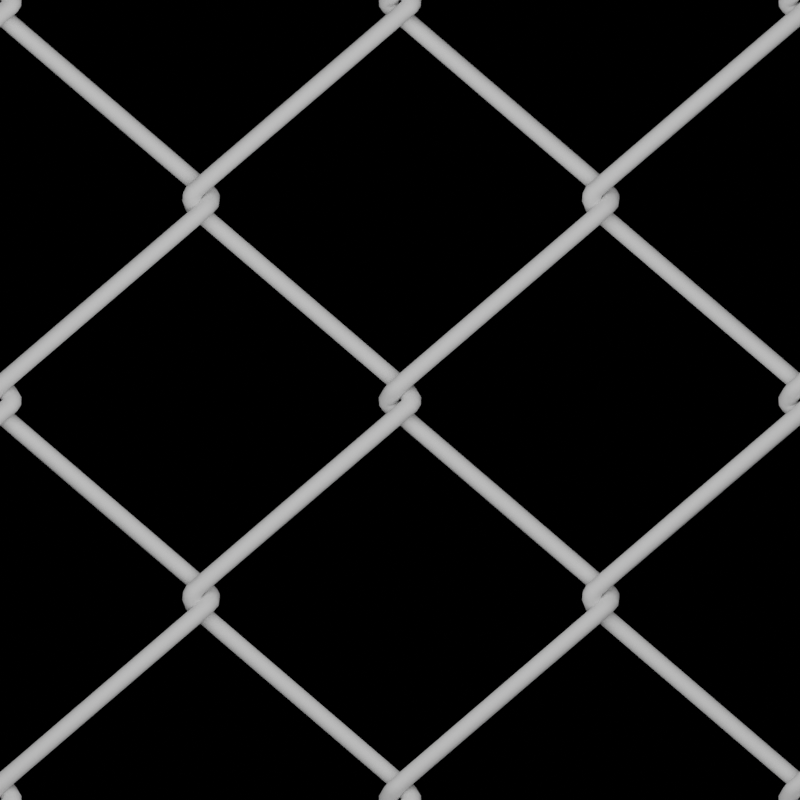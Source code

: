 # Source: ChainLinkFence.blend  (saved by Blender 3.4.6; exported with 4.5.12 LTS)
import bpy
from mathutils import Matrix  # noqa: F401  (used for matrix-valued properties, if any)

bpy.ops.wm.read_factory_settings(use_empty=True)
scene = bpy.context.scene
scene.name = 'Scene'

# ---- collections
col_collection = bpy.data.collections.new('Collection'); scene.collection.children.link(col_collection)

# ---- images (referenced by path relative to the original .blend; pixels are not part of the script)
import os
ASSET_DIR = os.environ.get("B2B_ASSET_DIR", "")  # directory of the original .blend (textures are referenced by path, not embedded)
HERE = os.path.dirname(os.path.abspath(__file__))  # packed textures are extracted next to this script under _unpacked/

def load_image(name, relpath, width, height, colorspace="sRGB"):
    """Load a texture the original file referenced (path relative to the .blend, or extracted next to this script)."""
    p = next((c for c in (os.path.join(HERE, relpath), os.path.join(ASSET_DIR, relpath)) if relpath and os.path.exists(c)), "")
    if p:
        img = bpy.data.images.load(p, check_existing=True)
        img.name = name
    else:  # same state as the original file: an image datablock whose file is absent (Cycles renders it pink)
        img = bpy.data.images.new(name, width, height)
        img.source = "FILE"
        img.filepath = "//" + (relpath or name)
    img.colorspace_settings.name = colorspace
    return img
img_baked = load_image('Baked', 'Normal.png', 1024, 1024, 'sRGB')

# ---- materials (node trees are filled in below, after node groups)
mat_bake = bpy.data.materials.new('Bake')
mat_material = bpy.data.materials.new('Material')

# ---- material node trees
mat_bake.use_nodes = True; mat_bake.node_tree.nodes.clear()
_N = mat_bake.node_tree.nodes; _L = mat_bake.node_tree.links
n0 = _N.new('ShaderNodeBsdfPrincipled'); n0.name = 'Principled BSDF'; n0.location = (10, 300)
n0.distribution = 'GGX'
n0.subsurface_method = 'RANDOM_WALK_SKIN'
n0.inputs[3].default_value = 1.45
n0.inputs[27].default_value = (0.0, 0.0, 0.0, 1.0)
n0.inputs[28].default_value = 1.0
n1 = _N.new('ShaderNodeOutputMaterial'); n1.name = 'Material Output'; n1.location = (300, 300)
n2 = _N.new('ShaderNodeNormalMap'); n2.name = 'Normal Map'; n2.location = (-272, -108)
n3 = _N.new('ShaderNodeTexImage'); n3.name = 'Image Texture'; n3.location = (-727, 52)
n3.image = img_baked
_L.new(n0.outputs[0], n1.inputs[0])
_L.new(n3.outputs[0], n2.inputs[1])
_L.new(n2.outputs[0], n0.inputs[5])
n1.is_active_output = True
mat_material.use_nodes = True; mat_material.node_tree.nodes.clear()
_N = mat_material.node_tree.nodes; _L = mat_material.node_tree.links
n0 = _N.new('ShaderNodeBsdfPrincipled'); n0.name = 'Principled BSDF'; n0.location = (15, 301)
n0.distribution = 'GGX'
n0.subsurface_method = 'RANDOM_WALK_SKIN'
n0.inputs[2].default_value = 0.5955
n0.inputs[3].default_value = 1.45
n0.inputs[27].default_value = (0.0, 0.0, 0.0, 1.0)
n0.inputs[28].default_value = 1.0
n1 = _N.new('ShaderNodeOutputMaterial'); n1.name = 'Material Output'; n1.location = (305, 301)
_L.new(n0.outputs[0], n1.inputs[0])
n1.is_active_output = True

# ---- world
world_world = bpy.data.worlds.new('World'); scene.world = world_world
world_world.use_nodes = True; world_world.node_tree.nodes.clear()
_N = world_world.node_tree.nodes; _L = world_world.node_tree.links
n0 = _N.new('ShaderNodeOutputWorld'); n0.name = 'World Output'; n0.location = (300, 300)
n1 = _N.new('ShaderNodeBackground'); n1.name = 'Background'; n1.location = (10, 300)
n1.inputs[0].default_value = (0.281, 0.281, 0.281, 1.0)
n1.inputs[1].default_value = 0.0
_L.new(n1.outputs[0], n0.inputs[0])
n0.is_active_output = True
world_world.color = (0.05088, 0.05088, 0.05088)
world_world.use_sun_shadow = False
world_world.sun_shadow_jitter_overblur = 0.0

# ---- cameras
cam_camera = bpy.data.cameras.new('Camera')
cam_camera.type = 'ORTHO'
cam_camera.clip_end = 100.0
cam_camera.ortho_scale = 4.864
cam_camera.shift_x = 0.003
cam_camera.shift_y = -0.105

# ---- lights
light_area = bpy.data.lights.new('Area', 'AREA')
light_area.transmission_factor = 0.0
light_area.energy = 1178.0
light_area.shadow_soft_size = 1.0
light_area.shadow_maximum_resolution = 0.006
light_area.use_absolute_resolution = True
light_area.size = 1.0
light_area.size_y = 1.0

# ---- meshes
me_plane_001 = bpy.data.meshes.new('Plane.001')
me_plane_001.from_pydata([(3.945, 4.009e-07, -1.598), (-0.9169, 4.009e-07, -1.598), (3.945, 4.009e-07, -6.455), (-0.9169, 4.009e-07, -6.455)], [], [(0, 1, 3, 2)])
_uv = me_plane_001.uv_layers.new(name='UVMap')
_uv.uv.foreach_set('vector', [0.0, 0.0, 1.0, 0.0, 1.0, 1.0, 0.0, 1.0])
me_plane_001.materials.append(mat_bake)
me_plane_001.update()
me_plane_002 = bpy.data.meshes.new('Plane.002')
me_plane_002.from_pydata([(-0.6269, -0.00542, -1.394), (-0.6424, -0.02738, -1.379), (-0.6481, -0.05738, -1.373), (-0.6424, -0.08738, -1.379), (-0.6269, -0.1093, -1.394), (-0.6057, -0.1174, -1.416), (-0.5845, -0.1093, -1.437), (-0.5689, -0.08738, -1.452), (-0.5632, -0.05738, -1.458), (-0.5689, -0.02738, -1.452), (-0.5845, -0.00542, -1.437), (-0.6057, 0.002619, -1.416), (0.02562, -0.006251, -0.7429), (0.01049, -0.02817, -0.727), (0.007094, -0.05791, -0.7187), (0.01634, -0.08751, -0.7203), (0.03576, -0.109, -0.7315), (0.06014, -0.1167, -0.7491), (0.08295, -0.1085, -0.7685), (0.09808, -0.08659, -0.7845), (0.1015, -0.05685, -0.7928), (0.09222, -0.02725, -0.7911), (0.07281, -0.00572, -0.78), (0.04843, 0.001966, -0.7623), (0.02678, -0.007478, -0.7432), (0.01236, -0.02888, -0.7259), (0.013, -0.05566, -0.7102), (0.02854, -0.08065, -0.7003), (0.05481, -0.09715, -0.6988), (0.08477, -0.1007, -0.7061), (0.1104, -0.09046, -0.7203), (0.1248, -0.06906, -0.7376), (0.1242, -0.04228, -0.7533), (0.1086, -0.01729, -0.7633), (0.08237, -0.0007866, -0.7647), (0.05241, 0.002804, -0.7574), (0.02535, -0.006749, -0.7438), (0.01102, -0.02717, -0.7253), (0.01219, -0.04834, -0.7026), (0.02855, -0.06459, -0.6818), (0.05572, -0.07156, -0.6684), (0.08641, -0.06739, -0.6661), (0.1124, -0.0532, -0.6755), (0.1267, -0.03278, -0.694), (0.1256, -0.01161, -0.7167), (0.1092, 0.00464, -0.7375), (0.08204, 0.01161, -0.7508), (0.05134, 0.007446, -0.7531), (0.001939, 0.0519, -0.7009), (-0.0116, 0.02938, -0.6844), (-0.01065, 0.008789, -0.6611), (0.004548, -0.004357, -0.6375), (0.02991, -0.006536, -0.6197), (0.05865, 0.002837, -0.6125), (0.08307, 0.02125, -0.618), (0.09661, 0.04377, -0.6345), (0.09565, 0.06436, -0.6578), (0.08046, 0.07751, -0.6815), (0.05509, 0.07969, -0.6992), (0.02635, 0.07031, -0.7064), (-0.01308, 0.07194, -0.6787), (-0.02187, 0.04381, -0.6689), (-0.0174, 0.01906, -0.6507), (-0.000861, 0.004332, -0.6289), (0.02331, 0.003567, -0.6094), (0.04864, 0.01697, -0.5975), (0.06833, 0.04095, -0.5962), (0.07712, 0.06908, -0.606), (0.07265, 0.09383, -0.6242), (0.05611, 0.1086, -0.646), (0.03194, 0.1093, -0.6655), (0.006618, 0.09592, -0.6775), (-0.03471, 0.07956, -0.6544), (-0.03721, 0.0487, -0.6519), (-0.02808, 0.02194, -0.639), (-0.00977, 0.006448, -0.6193), (0.01282, 0.006368, -0.598), (0.03362, 0.02173, -0.5808), (0.04708, 0.04841, -0.5723), (0.04958, 0.07926, -0.5748), (0.04045, 0.106, -0.5877), (0.02214, 0.1215, -0.6074), (-0.0004455, 0.1216, -0.6287), (-0.02125, 0.1062, -0.6459), (-1.246, 0.0796, 0.5569), (-1.244, 0.04863, 0.5551), (-1.232, 0.02178, 0.5644), (-1.212, 0.006229, 0.5822), (-1.189, 0.006156, 0.6038), (-1.171, 0.02158, 0.6234), (-1.161, 0.04836, 0.6356), (-1.163, 0.07933, 0.6374), (-1.175, 0.1062, 0.6281), (-1.195, 0.1217, 0.6103), (-1.218, 0.1218, 0.5887), (-1.236, 0.1064, 0.5692), (-1.278, 0.07182, 0.5918), (-1.271, 0.04255, 0.5841), (-1.253, 0.01744, 0.5872), (-1.229, 0.003223, 0.6003), (-1.205, 0.003704, 0.6199), (-1.188, 0.01875, 0.6407), (-1.181, 0.04434, 0.6573), (-1.188, 0.07361, 0.665), (-1.206, 0.09872, 0.6619), (-1.231, 0.1129, 0.6488), (-1.255, 0.1125, 0.6292), (-1.272, 0.09741, 0.6084), (-1.303, 0.04583, 0.6287), (-1.291, 0.02252, 0.6125), (-1.267, 0.003738, 0.6066), (-1.237, -0.005487, 0.6126), (-1.211, -0.002681, 0.6289), (-1.195, 0.0114, 0.6511), (-1.192, 0.03299, 0.6734), (-1.205, 0.0563, 0.6896), (-1.229, 0.07509, 0.6955), (-1.258, 0.08431, 0.6895), (-1.284, 0.08151, 0.6732), (-1.301, 0.06742, 0.6509), (-1.325, -0.03753, 0.6964), (-1.312, -0.05932, 0.6785), (-1.286, -0.074, 0.6682), (-1.256, -0.07765, 0.6682), (-1.227, -0.06928, 0.6785), (-1.21, -0.05114, 0.6964), (-1.207, -0.02809, 0.717), (-1.22, -0.006307, 0.7349), (-1.245, 0.008375, 0.7452), (-1.276, 0.01202, 0.7452), (-1.304, 0.003655, 0.7349), (-1.322, -0.01448, 0.7171), (-1.321, -0.06695, 0.7452), (-1.308, -0.09157, 0.7319), (-1.283, -0.1052, 0.72), (-1.253, -0.1043, 0.7125), (-1.226, -0.08903, 0.7116), (-1.209, -0.06348, 0.7175), (-1.207, -0.03452, 0.7286), (-1.221, -0.009896, 0.7418), (-1.246, 0.003783, 0.7538), (-1.276, 0.002855, 0.7612), (-1.303, -0.01243, 0.7621), (-1.32, -0.03798, 0.7563), (-1.297, -0.07939, 0.7988), (-1.283, -0.1042, 0.7863), (-1.26, -0.1165, 0.769), (-1.235, -0.1129, 0.7516), (-1.213, -0.09447, 0.7388), (-1.202, -0.06609, 0.734), (-1.203, -0.03538, 0.7384), (-1.217, -0.01056, 0.751), (-1.239, 0.001707, 0.7683), (-1.265, -0.001856, 0.7856), (-1.286, -0.0203, 0.7985), (-1.298, -0.04868, 0.8033), (-0.645, -0.07996, 1.452), (-0.6317, -0.1047, 1.439), (-0.6115, -0.1168, 1.419), (-0.5897, -0.113, 1.397), (-0.5722, -0.09424, 1.379), (-0.5636, -0.06563, 1.371), (-0.5664, -0.03481, 1.373), (-0.5796, -0.01004, 1.387), (-0.5998, 0.002049, 1.407), (-0.6216, -0.00179, 1.429), (-0.6392, -0.02053, 1.446), (-0.6477, -0.04914, 1.455), (0.6231, 0.005426, -1.394), (0.6386, 0.02739, -1.379), (0.6443, 0.05739, -1.373), (0.6386, 0.08739, -1.379), (0.6231, 0.1093, -1.394), (0.6018, 0.1174, -1.416), (0.5806, 0.1093, -1.437), (0.5651, 0.08739, -1.452), (0.5594, 0.05739, -1.458), (0.5651, 0.02739, -1.452), (0.5806, 0.005426, -1.437), (0.6018, -0.002613, -1.416), (-0.02945, 0.006257, -0.7429), (-0.01432, 0.02817, -0.727), (-0.01093, 0.05792, -0.7187), (-0.02018, 0.08752, -0.7203), (-0.03959, 0.109, -0.7315), (-0.06397, 0.1167, -0.7491), (-0.08678, 0.1085, -0.7685), (-0.1019, 0.0866, -0.7845), (-0.1053, 0.05686, -0.7928), (-0.09605, 0.02725, -0.7911), (-0.07664, 0.005726, -0.78), (-0.05226, -0.001959, -0.7623), (-0.03061, 0.007485, -0.7432), (-0.01619, 0.02888, -0.7259), (-0.01683, 0.05567, -0.7102), (-0.03237, 0.08066, -0.7003), (-0.05864, 0.09716, -0.6988), (-0.08861, 0.1007, -0.7061), (-0.1142, 0.09046, -0.7203), (-0.1287, 0.06907, -0.7376), (-0.128, 0.04228, -0.7533), (-0.1125, 0.01729, -0.7633), (-0.0862, 0.000793, -0.7647), (-0.05624, -0.002797, -0.7574), (-0.02918, 0.006755, -0.7438), (-0.01485, 0.02717, -0.7253), (-0.01602, 0.04834, -0.7026), (-0.03238, 0.06459, -0.6818), (-0.05955, 0.07157, -0.6684), (-0.09024, 0.0674, -0.6661), (-0.1162, 0.05321, -0.6755), (-0.1306, 0.03279, -0.694), (-0.1294, 0.01162, -0.7167), (-0.113, -0.004633, -0.7375), (-0.08587, -0.01161, -0.7508), (-0.05518, -0.00744, -0.7531), (-0.005771, -0.05189, -0.7009), (0.007772, -0.02937, -0.6844), (0.006817, -0.008783, -0.6611), (-0.008379, 0.004364, -0.6375), (-0.03375, 0.006542, -0.6197), (-0.06249, -0.00283, -0.6125), (-0.0869, -0.02124, -0.618), (-0.1004, -0.04376, -0.6345), (-0.09949, -0.06435, -0.6578), (-0.08429, -0.0775, -0.6815), (-0.05892, -0.07968, -0.6992), (-0.03018, -0.07031, -0.7064), (0.009248, -0.07193, -0.6787), (0.01804, -0.0438, -0.6689), (0.01357, -0.01905, -0.6507), (-0.002971, -0.004326, -0.6289), (-0.02714, -0.00356, -0.6094), (-0.05247, -0.01696, -0.5975), (-0.07216, -0.04094, -0.5962), (-0.08096, -0.06907, -0.606), (-0.07648, -0.09382, -0.6242), (-0.05995, -0.1085, -0.646), (-0.03578, -0.1093, -0.6655), (-0.01045, -0.09591, -0.6775), (0.03088, -0.07955, -0.6544), (0.03338, -0.0487, -0.6519), (0.02425, -0.02194, -0.639), (0.005939, -0.006442, -0.6193), (-0.01665, -0.006362, -0.598), (-0.03746, -0.02172, -0.5808), (-0.05091, -0.0484, -0.5723), (-0.05341, -0.07925, -0.5748), (-0.04428, -0.106, -0.5877), (-0.02597, -0.1215, -0.6074), (-0.003386, -0.1216, -0.6287), (0.01742, -0.1062, -0.6459), (1.241, -0.0796, 0.5561), (1.24, -0.04857, 0.5551), (1.229, -0.02167, 0.5651), (1.209, -0.006109, 0.5834), (1.187, -0.006051, 0.6052), (1.168, -0.02151, 0.6246), (1.158, -0.04835, 0.6364), (1.159, -0.07938, 0.6374), (1.171, -0.1063, 0.6274), (1.19, -0.1218, 0.6091), (1.212, -0.1219, 0.5873), (1.231, -0.1064, 0.5679), (1.286, -0.07338, 0.6027), (1.281, -0.04317, 0.5974), (1.265, -0.01711, 0.603), (1.243, -0.002185, 0.618), (1.219, -0.002399, 0.6383), (1.201, -0.01769, 0.6586), (1.194, -0.04396, 0.6734), (1.199, -0.07418, 0.6787), (1.215, -0.1002, 0.6731), (1.237, -0.1152, 0.6581), (1.261, -0.1149, 0.6377), (1.279, -0.09965, 0.6175), (1.325, -0.04546, 0.6553), (1.313, -0.02216, 0.639), (1.289, -0.003471, 0.6328), (1.26, 0.005584, 0.6384), (1.233, 0.002584, 0.6543), (1.217, -0.01167, 0.6762), (1.214, -0.03335, 0.6983), (1.226, -0.05666, 0.7147), (1.251, -0.07534, 0.7209), (1.28, -0.0844, 0.7153), (1.306, -0.0814, 0.6993), (1.323, -0.06715, 0.6774), (1.333, 0.04548, 0.7176), (1.32, 0.06255, 0.6954), (1.294, 0.07166, 0.6801), (1.263, 0.07035, 0.676), (1.236, 0.05899, 0.684), (1.218, 0.04062, 0.702), (1.216, 0.02015, 0.7253), (1.229, 0.003082, 0.7475), (1.255, -0.006019, 0.7627), (1.285, -0.004715, 0.7669), (1.313, 0.006647, 0.7589), (1.331, 0.02502, 0.7409), (1.316, 0.07948, 0.759), (1.302, 0.09907, 0.7398), (1.277, 0.1058, 0.7217), (1.25, 0.098, 0.7095), (1.227, 0.07763, 0.7065), (1.214, 0.05019, 0.7134), (1.215, 0.02304, 0.7284), (1.23, 0.003458, 0.7476), (1.254, -0.003319, 0.7657), (1.281, 0.004529, 0.7779), (1.305, 0.0249, 0.781), (1.317, 0.05234, 0.774), (1.285, 0.09078, 0.7994), (1.269, 0.1111, 0.7823), (1.247, 0.117, 0.7616), (1.224, 0.1069, 0.7428), (1.207, 0.08357, 0.7309), (1.201, 0.05323, 0.7291), (1.207, 0.02399, 0.7379), (1.223, 0.003706, 0.7549), (1.245, -0.002195, 0.7757), (1.268, 0.007868, 0.7945), (1.284, 0.0312, 0.8064), (1.291, 0.06155, 0.8082), (0.637, 0.09107, 1.448), (0.6203, 0.1114, 1.431), (0.5988, 0.1172, 1.41), (0.578, 0.107, 1.389), (0.5637, 0.08355, 1.375), (0.5595, 0.05304, 1.37), (0.5667, 0.02371, 1.378), (0.5833, 0.003391, 1.394), (0.6049, -0.002455, 1.416), (0.6257, 0.007734, 1.437), (0.64, 0.03123, 1.451), (0.6442, 0.06173, 1.455)], [], [(0, 12, 23, 11), (1, 13, 12, 0), (2, 14, 13, 1), (3, 15, 14, 2), (4, 16, 15, 3), (5, 17, 16, 4), (6, 18, 17, 5), (7, 19, 18, 6), (8, 20, 19, 7), (9, 21, 20, 8), (10, 22, 21, 9), (11, 23, 22, 10), (12, 24, 35, 23), (13, 25, 24, 12), (14, 26, 25, 13), (15, 27, 26, 14), (16, 28, 27, 15), (17, 29, 28, 16), (18, 30, 29, 17), (19, 31, 30, 18), (20, 32, 31, 19), (21, 33, 32, 20), (22, 34, 33, 21), (23, 35, 34, 22), (24, 36, 47, 35), (25, 37, 36, 24), (26, 38, 37, 25), (27, 39, 38, 26), (28, 40, 39, 27), (29, 41, 40, 28), (30, 42, 41, 29), (31, 43, 42, 30), (32, 44, 43, 31), (33, 45, 44, 32), (34, 46, 45, 33), (35, 47, 46, 34), (36, 48, 59, 47), (37, 49, 48, 36), (38, 50, 49, 37), (39, 51, 50, 38), (40, 52, 51, 39), (41, 53, 52, 40), (42, 54, 53, 41), (43, 55, 54, 42), (44, 56, 55, 43), (45, 57, 56, 44), (46, 58, 57, 45), (47, 59, 58, 46), (48, 60, 71, 59), (49, 61, 60, 48), (50, 62, 61, 49), (51, 63, 62, 50), (52, 64, 63, 51), (53, 65, 64, 52), (54, 66, 65, 53), (55, 67, 66, 54), (56, 68, 67, 55), (57, 69, 68, 56), (58, 70, 69, 57), (59, 71, 70, 58), (60, 72, 83, 71), (61, 73, 72, 60), (62, 74, 73, 61), (63, 75, 74, 62), (64, 76, 75, 63), (65, 77, 76, 64), (66, 78, 77, 65), (67, 79, 78, 66), (68, 80, 79, 67), (69, 81, 80, 68), (70, 82, 81, 69), (71, 83, 82, 70), (72, 84, 95, 83), (73, 85, 84, 72), (74, 86, 85, 73), (75, 87, 86, 74), (76, 88, 87, 75), (77, 89, 88, 76), (78, 90, 89, 77), (79, 91, 90, 78), (80, 92, 91, 79), (81, 93, 92, 80), (82, 94, 93, 81), (83, 95, 94, 82), (84, 96, 107, 95), (85, 97, 96, 84), (86, 98, 97, 85), (87, 99, 98, 86), (88, 100, 99, 87), (89, 101, 100, 88), (90, 102, 101, 89), (91, 103, 102, 90), (92, 104, 103, 91), (93, 105, 104, 92), (94, 106, 105, 93), (95, 107, 106, 94), (96, 108, 119, 107), (97, 109, 108, 96), (98, 110, 109, 97), (99, 111, 110, 98), (100, 112, 111, 99), (101, 113, 112, 100), (102, 114, 113, 101), (103, 115, 114, 102), (104, 116, 115, 103), (105, 117, 116, 104), (106, 118, 117, 105), (107, 119, 118, 106), (108, 120, 131, 119), (109, 121, 120, 108), (110, 122, 121, 109), (111, 123, 122, 110), (112, 124, 123, 111), (113, 125, 124, 112), (114, 126, 125, 113), (115, 127, 126, 114), (116, 128, 127, 115), (117, 129, 128, 116), (118, 130, 129, 117), (119, 131, 130, 118), (120, 132, 143, 131), (121, 133, 132, 120), (122, 134, 133, 121), (123, 135, 134, 122), (124, 136, 135, 123), (125, 137, 136, 124), (126, 138, 137, 125), (127, 139, 138, 126), (128, 140, 139, 127), (129, 141, 140, 128), (130, 142, 141, 129), (131, 143, 142, 130), (132, 144, 155, 143), (133, 145, 144, 132), (134, 146, 145, 133), (135, 147, 146, 134), (136, 148, 147, 135), (137, 149, 148, 136), (138, 150, 149, 137), (139, 151, 150, 138), (140, 152, 151, 139), (141, 153, 152, 140), (142, 154, 153, 141), (143, 155, 154, 142), (144, 156, 167, 155), (145, 157, 156, 144), (146, 158, 157, 145), (147, 159, 158, 146), (148, 160, 159, 147), (149, 161, 160, 148), (150, 162, 161, 149), (151, 163, 162, 150), (152, 164, 163, 151), (153, 165, 164, 152), (154, 166, 165, 153), (155, 167, 166, 154), (168, 180, 191, 179), (169, 181, 180, 168), (170, 182, 181, 169), (171, 183, 182, 170), (172, 184, 183, 171), (173, 185, 184, 172), (174, 186, 185, 173), (175, 187, 186, 174), (176, 188, 187, 175), (177, 189, 188, 176), (178, 190, 189, 177), (179, 191, 190, 178), (180, 192, 203, 191), (181, 193, 192, 180), (182, 194, 193, 181), (183, 195, 194, 182), (184, 196, 195, 183), (185, 197, 196, 184), (186, 198, 197, 185), (187, 199, 198, 186), (188, 200, 199, 187), (189, 201, 200, 188), (190, 202, 201, 189), (191, 203, 202, 190), (192, 204, 215, 203), (193, 205, 204, 192), (194, 206, 205, 193), (195, 207, 206, 194), (196, 208, 207, 195), (197, 209, 208, 196), (198, 210, 209, 197), (199, 211, 210, 198), (200, 212, 211, 199), (201, 213, 212, 200), (202, 214, 213, 201), (203, 215, 214, 202), (204, 216, 227, 215), (205, 217, 216, 204), (206, 218, 217, 205), (207, 219, 218, 206), (208, 220, 219, 207), (209, 221, 220, 208), (210, 222, 221, 209), (211, 223, 222, 210), (212, 224, 223, 211), (213, 225, 224, 212), (214, 226, 225, 213), (215, 227, 226, 214), (216, 228, 239, 227), (217, 229, 228, 216), (218, 230, 229, 217), (219, 231, 230, 218), (220, 232, 231, 219), (221, 233, 232, 220), (222, 234, 233, 221), (223, 235, 234, 222), (224, 236, 235, 223), (225, 237, 236, 224), (226, 238, 237, 225), (227, 239, 238, 226), (228, 240, 251, 239), (229, 241, 240, 228), (230, 242, 241, 229), (231, 243, 242, 230), (232, 244, 243, 231), (233, 245, 244, 232), (234, 246, 245, 233), (235, 247, 246, 234), (236, 248, 247, 235), (237, 249, 248, 236), (238, 250, 249, 237), (239, 251, 250, 238), (240, 252, 263, 251), (241, 253, 252, 240), (242, 254, 253, 241), (243, 255, 254, 242), (244, 256, 255, 243), (245, 257, 256, 244), (246, 258, 257, 245), (247, 259, 258, 246), (248, 260, 259, 247), (249, 261, 260, 248), (250, 262, 261, 249), (251, 263, 262, 250), (252, 264, 275, 263), (253, 265, 264, 252), (254, 266, 265, 253), (255, 267, 266, 254), (256, 268, 267, 255), (257, 269, 268, 256), (258, 270, 269, 257), (259, 271, 270, 258), (260, 272, 271, 259), (261, 273, 272, 260), (262, 274, 273, 261), (263, 275, 274, 262), (264, 276, 287, 275), (265, 277, 276, 264), (266, 278, 277, 265), (267, 279, 278, 266), (268, 280, 279, 267), (269, 281, 280, 268), (270, 282, 281, 269), (271, 283, 282, 270), (272, 284, 283, 271), (273, 285, 284, 272), (274, 286, 285, 273), (275, 287, 286, 274), (276, 288, 299, 287), (277, 289, 288, 276), (278, 290, 289, 277), (279, 291, 290, 278), (280, 292, 291, 279), (281, 293, 292, 280), (282, 294, 293, 281), (283, 295, 294, 282), (284, 296, 295, 283), (285, 297, 296, 284), (286, 298, 297, 285), (287, 299, 298, 286), (288, 300, 311, 299), (289, 301, 300, 288), (290, 302, 301, 289), (291, 303, 302, 290), (292, 304, 303, 291), (293, 305, 304, 292), (294, 306, 305, 293), (295, 307, 306, 294), (296, 308, 307, 295), (297, 309, 308, 296), (298, 310, 309, 297), (299, 311, 310, 298), (300, 312, 323, 311), (301, 313, 312, 300), (302, 314, 313, 301), (303, 315, 314, 302), (304, 316, 315, 303), (305, 317, 316, 304), (306, 318, 317, 305), (307, 319, 318, 306), (308, 320, 319, 307), (309, 321, 320, 308), (310, 322, 321, 309), (311, 323, 322, 310), (312, 324, 335, 323), (313, 325, 324, 312), (314, 326, 325, 313), (315, 327, 326, 314), (316, 328, 327, 315), (317, 329, 328, 316), (318, 330, 329, 317), (319, 331, 330, 318), (320, 332, 331, 319), (321, 333, 332, 320), (322, 334, 333, 321), (323, 335, 334, 322)])
me_plane_002.polygons.foreach_set('use_smooth', [True] * 312)
_uv = me_plane_002.uv_layers.new(name='UVMap')
_uv.uv.foreach_set('vector', [0.0, 1.0, 0.07692, 1.0, 0.07692, 0.9167, 0.0, 0.9167, 0.0, 0.08333, 0.07692, 0.08333, 0.07692, 0.0, 0.0, 0.0, 0.0, 0.1667, 0.07692, 0.1667, 0.07692, 0.08333, 0.0, 0.08333, 0.0, 0.25, 0.07692, 0.25, 0.07692, 0.1667, 0.0, 0.1667, 0.0, 0.3333, 0.07692, 0.3333, 0.07692, 0.25, 0.0, 0.25, 0.0, 0.4167, 0.07692, 0.4167, 0.07692, 0.3333, 0.0, 0.3333, 0.0, 0.5, 0.07692, 0.5, 0.07692, 0.4167, 0.0, 0.4167, 0.0, 0.5833, 0.07692, 0.5833, 0.07692, 0.5, 0.0, 0.5, 0.0, 0.6667, 0.07692, 0.6667, 0.07692, 0.5833, 0.0, 0.5833, 0.0, 0.75, 0.07692, 0.75, 0.07692, 0.6667, 0.0, 0.6667, 0.0, 0.8333, 0.07692, 0.8333, 0.07692, 0.75, 0.0, 0.75, 0.0, 0.9167, 0.07692, 0.9167, 0.07692, 0.8333, 0.0, 0.8333, 0.07692, 1.0, 0.1538, 1.0, 0.1538, 0.9167, 0.07692, 0.9167, 0.07692, 0.08333, 0.1538, 0.08333, 0.1538, 0.0, 0.07692, 0.0, 0.07692, 0.1667, 0.1538, 0.1667, 0.1538, 0.08333, 0.07692, 0.08333, 0.07692, 0.25, 0.1538, 0.25, 0.1538, 0.1667, 0.07692, 0.1667, 0.07692, 0.3333, 0.1538, 0.3333, 0.1538, 0.25, 0.07692, 0.25, 0.07692, 0.4167, 0.1538, 0.4167, 0.1538, 0.3333, 0.07692, 0.3333, 0.07692, 0.5, 0.1538, 0.5, 0.1538, 0.4167, 0.07692, 0.4167, 0.07692, 0.5833, 0.1538, 0.5833, 0.1538, 0.5, 0.07692, 0.5, 0.07692, 0.6667, 0.1538, 0.6667, 0.1538, 0.5833, 0.07692, 0.5833, 0.07692, 0.75, 0.1538, 0.75, 0.1538, 0.6667, 0.07692, 0.6667, 0.07692, 0.8333, 0.1538, 0.8333, 0.1538, 0.75, 0.07692, 0.75, 0.07692, 0.9167, 0.1538, 0.9167, 0.1538, 0.8333, 0.07692, 0.8333, 0.1538, 1.0, 0.2308, 1.0, 0.2308, 0.9167, 0.1538, 0.9167, 0.1538, 0.08333, 0.2308, 0.08333, 0.2308, 0.0, 0.1538, 0.0, 0.1538, 0.1667, 0.2308, 0.1667, 0.2308, 0.08333, 0.1538, 0.08333, 0.1538, 0.25, 0.2308, 0.25, 0.2308, 0.1667, 0.1538, 0.1667, 0.1538, 0.3333, 0.2308, 0.3333, 0.2308, 0.25, 0.1538, 0.25, 0.1538, 0.4167, 0.2308, 0.4167, 0.2308, 0.3333, 0.1538, 0.3333, 0.1538, 0.5, 0.2308, 0.5, 0.2308, 0.4167, 0.1538, 0.4167, 0.1538, 0.5833, 0.2308, 0.5833, 0.2308, 0.5, 0.1538, 0.5, 0.1538, 0.6667, 0.2308, 0.6667, 0.2308, 0.5833, 0.1538, 0.5833, 0.1538, 0.75, 0.2308, 0.75, 0.2308, 0.6667, 0.1538, 0.6667, 0.1538, 0.8333, 0.2308, 0.8333, 0.2308, 0.75, 0.1538, 0.75, 0.1538, 0.9167, 0.2308, 0.9167, 0.2308, 0.8333, 0.1538, 0.8333, 0.2308, 1.0, 0.3077, 1.0, 0.3077, 0.9167, 0.2308, 0.9167, 0.2308, 0.08333, 0.3077, 0.08333, 0.3077, 0.0, 0.2308, 0.0, 0.2308, 0.1667, 0.3077, 0.1667, 0.3077, 0.08333, 0.2308, 0.08333, 0.2308, 0.25, 0.3077, 0.25, 0.3077, 0.1667, 0.2308, 0.1667, 0.2308, 0.3333, 0.3077, 0.3333, 0.3077, 0.25, 0.2308, 0.25, 0.2308, 0.4167, 0.3077, 0.4167, 0.3077, 0.3333, 0.2308, 0.3333, 0.2308, 0.5, 0.3077, 0.5, 0.3077, 0.4167, 0.2308, 0.4167, 0.2308, 0.5833, 0.3077, 0.5833, 0.3077, 0.5, 0.2308, 0.5, 0.2308, 0.6667, 0.3077, 0.6667, 0.3077, 0.5833, 0.2308, 0.5833, 0.2308, 0.75, 0.3077, 0.75, 0.3077, 0.6667, 0.2308, 0.6667, 0.2308, 0.8333, 0.3077, 0.8333, 0.3077, 0.75, 0.2308, 0.75, 0.2308, 0.9167, 0.3077, 0.9167, 0.3077, 0.8333, 0.2308, 0.8333, 0.3077, 1.0, 0.3846, 1.0, 0.3846, 0.9167, 0.3077, 0.9167, 0.3077, 0.08333, 0.3846, 0.08333, 0.3846, 0.0, 0.3077, 0.0, 0.3077, 0.1667, 0.3846, 0.1667, 0.3846, 0.08333, 0.3077, 0.08333, 0.3077, 0.25, 0.3846, 0.25, 0.3846, 0.1667, 0.3077, 0.1667, 0.3077, 0.3333, 0.3846, 0.3333, 0.3846, 0.25, 0.3077, 0.25, 0.3077, 0.4167, 0.3846, 0.4167, 0.3846, 0.3333, 0.3077, 0.3333, 0.3077, 0.5, 0.3846, 0.5, 0.3846, 0.4167, 0.3077, 0.4167, 0.3077, 0.5833, 0.3846, 0.5833, 0.3846, 0.5, 0.3077, 0.5, 0.3077, 0.6667, 0.3846, 0.6667, 0.3846, 0.5833, 0.3077, 0.5833, 0.3077, 0.75, 0.3846, 0.75, 0.3846, 0.6667, 0.3077, 0.6667, 0.3077, 0.8333, 0.3846, 0.8333, 0.3846, 0.75, 0.3077, 0.75, 0.3077, 0.9167, 0.3846, 0.9167, 0.3846, 0.8333, 0.3077, 0.8333, 0.3846, 1.0, 0.4615, 1.0, 0.4615, 0.9167, 0.3846, 0.9167, 0.3846, 0.08333, 0.4615, 0.08333, 0.4615, 0.0, 0.3846, 0.0, 0.3846, 0.1667, 0.4615, 0.1667, 0.4615, 0.08333, 0.3846, 0.08333, 0.3846, 0.25, 0.4615, 0.25, 0.4615, 0.1667, 0.3846, 0.1667, 0.3846, 0.3333, 0.4615, 0.3333, 0.4615, 0.25, 0.3846, 0.25, 0.3846, 0.4167, 0.4615, 0.4167, 0.4615, 0.3333, 0.3846, 0.3333, 0.3846, 0.5, 0.4615, 0.5, 0.4615, 0.4167, 0.3846, 0.4167, 0.3846, 0.5833, 0.4615, 0.5833, 0.4615, 0.5, 0.3846, 0.5, 0.3846, 0.6667, 0.4615, 0.6667, 0.4615, 0.5833, 0.3846, 0.5833, 0.3846, 0.75, 0.4615, 0.75, 0.4615, 0.6667, 0.3846, 0.6667, 0.3846, 0.8333, 0.4615, 0.8333, 0.4615, 0.75, 0.3846, 0.75, 0.3846, 0.9167, 0.4615, 0.9167, 0.4615, 0.8333, 0.3846, 0.8333, 0.4615, 1.0, 0.5385, 1.0, 0.5385, 0.9167, 0.4615, 0.9167, 0.4615, 0.08333, 0.5385, 0.08333, 0.5385, 0.0, 0.4615, 0.0, 0.4615, 0.1667, 0.5385, 0.1667, 0.5385, 0.08333, 0.4615, 0.08333, 0.4615, 0.25, 0.5385, 0.25, 0.5385, 0.1667, 0.4615, 0.1667, 0.4615, 0.3333, 0.5385, 0.3333, 0.5385, 0.25, 0.4615, 0.25, 0.4615, 0.4167, 0.5385, 0.4167, 0.5385, 0.3333, 0.4615, 0.3333, 0.4615, 0.5, 0.5385, 0.5, 0.5385, 0.4167, 0.4615, 0.4167, 0.4615, 0.5833, 0.5385, 0.5833, 0.5385, 0.5, 0.4615, 0.5, 0.4615, 0.6667, 0.5385, 0.6667, 0.5385, 0.5833, 0.4615, 0.5833, 0.4615, 0.75, 0.5385, 0.75, 0.5385, 0.6667, 0.4615, 0.6667, 0.4615, 0.8333, 0.5385, 0.8333, 0.5385, 0.75, 0.4615, 0.75, 0.4615, 0.9167, 0.5385, 0.9167, 0.5385, 0.8333, 0.4615, 0.8333, 0.5385, 1.0, 0.6154, 1.0, 0.6154, 0.9167, 0.5385, 0.9167, 0.5385, 0.08333, 0.6154, 0.08333, 0.6154, 0.0, 0.5385, 0.0, 0.5385, 0.1667, 0.6154, 0.1667, 0.6154, 0.08333, 0.5385, 0.08333, 0.5385, 0.25, 0.6154, 0.25, 0.6154, 0.1667, 0.5385, 0.1667, 0.5385, 0.3333, 0.6154, 0.3333, 0.6154, 0.25, 0.5385, 0.25, 0.5385, 0.4167, 0.6154, 0.4167, 0.6154, 0.3333, 0.5385, 0.3333, 0.5385, 0.5, 0.6154, 0.5, 0.6154, 0.4167, 0.5385, 0.4167, 0.5385, 0.5833, 0.6154, 0.5833, 0.6154, 0.5, 0.5385, 0.5, 0.5385, 0.6667, 0.6154, 0.6667, 0.6154, 0.5833, 0.5385, 0.5833, 0.5385, 0.75, 0.6154, 0.75, 0.6154, 0.6667, 0.5385, 0.6667, 0.5385, 0.8333, 0.6154, 0.8333, 0.6154, 0.75, 0.5385, 0.75, 0.5385, 0.9167, 0.6154, 0.9167, 0.6154, 0.8333, 0.5385, 0.8333, 0.6154, 1.0, 0.6923, 1.0, 0.6923, 0.9167, 0.6154, 0.9167, 0.6154, 0.08333, 0.6923, 0.08333, 0.6923, 0.0, 0.6154, 0.0, 0.6154, 0.1667, 0.6923, 0.1667, 0.6923, 0.08333, 0.6154, 0.08333, 0.6154, 0.25, 0.6923, 0.25, 0.6923, 0.1667, 0.6154, 0.1667, 0.6154, 0.3333, 0.6923, 0.3333, 0.6923, 0.25, 0.6154, 0.25, 0.6154, 0.4167, 0.6923, 0.4167, 0.6923, 0.3333, 0.6154, 0.3333, 0.6154, 0.5, 0.6923, 0.5, 0.6923, 0.4167, 0.6154, 0.4167, 0.6154, 0.5833, 0.6923, 0.5833, 0.6923, 0.5, 0.6154, 0.5, 0.6154, 0.6667, 0.6923, 0.6667, 0.6923, 0.5833, 0.6154, 0.5833, 0.6154, 0.75, 0.6923, 0.75, 0.6923, 0.6667, 0.6154, 0.6667, 0.6154, 0.8333, 0.6923, 0.8333, 0.6923, 0.75, 0.6154, 0.75, 0.6154, 0.9167, 0.6923, 0.9167, 0.6923, 0.8333, 0.6154, 0.8333, 0.6923, 1.0, 0.7692, 1.0, 0.7692, 0.9167, 0.6923, 0.9167, 0.6923, 0.08333, 0.7692, 0.08333, 0.7692, 0.0, 0.6923, 0.0, 0.6923, 0.1667, 0.7692, 0.1667, 0.7692, 0.08333, 0.6923, 0.08333, 0.6923, 0.25, 0.7692, 0.25, 0.7692, 0.1667, 0.6923, 0.1667, 0.6923, 0.3333, 0.7692, 0.3333, 0.7692, 0.25, 0.6923, 0.25, 0.6923, 0.4167, 0.7692, 0.4167, 0.7692, 0.3333, 0.6923, 0.3333, 0.6923, 0.5, 0.7692, 0.5, 0.7692, 0.4167, 0.6923, 0.4167, 0.6923, 0.5833, 0.7692, 0.5833, 0.7692, 0.5, 0.6923, 0.5, 0.6923, 0.6667, 0.7692, 0.6667, 0.7692, 0.5833, 0.6923, 0.5833, 0.6923, 0.75, 0.7692, 0.75, 0.7692, 0.6667, 0.6923, 0.6667, 0.6923, 0.8333, 0.7692, 0.8333, 0.7692, 0.75, 0.6923, 0.75, 0.6923, 0.9167, 0.7692, 0.9167, 0.7692, 0.8333, 0.6923, 0.8333, 0.7692, 1.0, 0.8462, 1.0, 0.8462, 0.9167, 0.7692, 0.9167, 0.7692, 0.08333, 0.8462, 0.08333, 0.8462, 0.0, 0.7692, 0.0, 0.7692, 0.1667, 0.8462, 0.1667, 0.8462, 0.08333, 0.7692, 0.08333, 0.7692, 0.25, 0.8462, 0.25, 0.8462, 0.1667, 0.7692, 0.1667, 0.7692, 0.3333, 0.8462, 0.3333, 0.8462, 0.25, 0.7692, 0.25, 0.7692, 0.4167, 0.8462, 0.4167, 0.8462, 0.3333, 0.7692, 0.3333, 0.7692, 0.5, 0.8462, 0.5, 0.8462, 0.4167, 0.7692, 0.4167, 0.7692, 0.5833, 0.8462, 0.5833, 0.8462, 0.5, 0.7692, 0.5, 0.7692, 0.6667, 0.8462, 0.6667, 0.8462, 0.5833, 0.7692, 0.5833, 0.7692, 0.75, 0.8462, 0.75, 0.8462, 0.6667, 0.7692, 0.6667, 0.7692, 0.8333, 0.8462, 0.8333, 0.8462, 0.75, 0.7692, 0.75, 0.7692, 0.9167, 0.8462, 0.9167, 0.8462, 0.8333, 0.7692, 0.8333, 0.8462, 1.0, 0.9231, 1.0, 0.9231, 0.9167, 0.8462, 0.9167, 0.8462, 0.08333, 0.9231, 0.08333, 0.9231, 0.0, 0.8462, 0.0, 0.8462, 0.1667, 0.9231, 0.1667, 0.9231, 0.08333, 0.8462, 0.08333, 0.8462, 0.25, 0.9231, 0.25, 0.9231, 0.1667, 0.8462, 0.1667, 0.8462, 0.3333, 0.9231, 0.3333, 0.9231, 0.25, 0.8462, 0.25, 0.8462, 0.4167, 0.9231, 0.4167, 0.9231, 0.3333, 0.8462, 0.3333, 0.8462, 0.5, 0.9231, 0.5, 0.9231, 0.4167, 0.8462, 0.4167, 0.8462, 0.5833, 0.9231, 0.5833, 0.9231, 0.5, 0.8462, 0.5, 0.8462, 0.6667, 0.9231, 0.6667, 0.9231, 0.5833, 0.8462, 0.5833, 0.8462, 0.75, 0.9231, 0.75, 0.9231, 0.6667, 0.8462, 0.6667, 0.8462, 0.8333, 0.9231, 0.8333, 0.9231, 0.75, 0.8462, 0.75, 0.8462, 0.9167, 0.9231, 0.9167, 0.9231, 0.8333, 0.8462, 0.8333, 0.9231, 1.0, 1.0, 1.0, 1.0, 0.9167, 0.9231, 0.9167, 0.9231, 0.08333, 1.0, 0.08333, 1.0, 0.0, 0.9231, 0.0, 0.9231, 0.1667, 1.0, 0.1667, 1.0, 0.08333, 0.9231, 0.08333, 0.9231, 0.25, 1.0, 0.25, 1.0, 0.1667, 0.9231, 0.1667, 0.9231, 0.3333, 1.0, 0.3333, 1.0, 0.25, 0.9231, 0.25, 0.9231, 0.4167, 1.0, 0.4167, 1.0, 0.3333, 0.9231, 0.3333, 0.9231, 0.5, 1.0, 0.5, 1.0, 0.4167, 0.9231, 0.4167, 0.9231, 0.5833, 1.0, 0.5833, 1.0, 0.5, 0.9231, 0.5, 0.9231, 0.6667, 1.0, 0.6667, 1.0, 0.5833, 0.9231, 0.5833, 0.9231, 0.75, 1.0, 0.75, 1.0, 0.6667, 0.9231, 0.6667, 0.9231, 0.8333, 1.0, 0.8333, 1.0, 0.75, 0.9231, 0.75, 0.9231, 0.9167, 1.0, 0.9167, 1.0, 0.8333, 0.9231, 0.8333, 0.0, 1.0, 0.07692, 1.0, 0.07692, 0.9167, 0.0, 0.9167, 0.0, 0.08333, 0.07692, 0.08333, 0.07692, 0.0, 0.0, 0.0, 0.0, 0.1667, 0.07692, 0.1667, 0.07692, 0.08333, 0.0, 0.08333, 0.0, 0.25, 0.07692, 0.25, 0.07692, 0.1667, 0.0, 0.1667, 0.0, 0.3333, 0.07692, 0.3333, 0.07692, 0.25, 0.0, 0.25, 0.0, 0.4167, 0.07692, 0.4167, 0.07692, 0.3333, 0.0, 0.3333, 0.0, 0.5, 0.07692, 0.5, 0.07692, 0.4167, 0.0, 0.4167, 0.0, 0.5833, 0.07692, 0.5833, 0.07692, 0.5, 0.0, 0.5, 0.0, 0.6667, 0.07692, 0.6667, 0.07692, 0.5833, 0.0, 0.5833, 0.0, 0.75, 0.07692, 0.75, 0.07692, 0.6667, 0.0, 0.6667, 0.0, 0.8333, 0.07692, 0.8333, 0.07692, 0.75, 0.0, 0.75, 0.0, 0.9167, 0.07692, 0.9167, 0.07692, 0.8333, 0.0, 0.8333, 0.07692, 1.0, 0.1538, 1.0, 0.1538, 0.9167, 0.07692, 0.9167, 0.07692, 0.08333, 0.1538, 0.08333, 0.1538, 0.0, 0.07692, 0.0, 0.07692, 0.1667, 0.1538, 0.1667, 0.1538, 0.08333, 0.07692, 0.08333, 0.07692, 0.25, 0.1538, 0.25, 0.1538, 0.1667, 0.07692, 0.1667, 0.07692, 0.3333, 0.1538, 0.3333, 0.1538, 0.25, 0.07692, 0.25, 0.07692, 0.4167, 0.1538, 0.4167, 0.1538, 0.3333, 0.07692, 0.3333, 0.07692, 0.5, 0.1538, 0.5, 0.1538, 0.4167, 0.07692, 0.4167, 0.07692, 0.5833, 0.1538, 0.5833, 0.1538, 0.5, 0.07692, 0.5, 0.07692, 0.6667, 0.1538, 0.6667, 0.1538, 0.5833, 0.07692, 0.5833, 0.07692, 0.75, 0.1538, 0.75, 0.1538, 0.6667, 0.07692, 0.6667, 0.07692, 0.8333, 0.1538, 0.8333, 0.1538, 0.75, 0.07692, 0.75, 0.07692, 0.9167, 0.1538, 0.9167, 0.1538, 0.8333, 0.07692, 0.8333, 0.1538, 1.0, 0.2308, 1.0, 0.2308, 0.9167, 0.1538, 0.9167, 0.1538, 0.08333, 0.2308, 0.08333, 0.2308, 0.0, 0.1538, 0.0, 0.1538, 0.1667, 0.2308, 0.1667, 0.2308, 0.08333, 0.1538, 0.08333, 0.1538, 0.25, 0.2308, 0.25, 0.2308, 0.1667, 0.1538, 0.1667, 0.1538, 0.3333, 0.2308, 0.3333, 0.2308, 0.25, 0.1538, 0.25, 0.1538, 0.4167, 0.2308, 0.4167, 0.2308, 0.3333, 0.1538, 0.3333, 0.1538, 0.5, 0.2308, 0.5, 0.2308, 0.4167, 0.1538, 0.4167, 0.1538, 0.5833, 0.2308, 0.5833, 0.2308, 0.5, 0.1538, 0.5, 0.1538, 0.6667, 0.2308, 0.6667, 0.2308, 0.5833, 0.1538, 0.5833, 0.1538, 0.75, 0.2308, 0.75, 0.2308, 0.6667, 0.1538, 0.6667, 0.1538, 0.8333, 0.2308, 0.8333, 0.2308, 0.75, 0.1538, 0.75, 0.1538, 0.9167, 0.2308, 0.9167, 0.2308, 0.8333, 0.1538, 0.8333, 0.2308, 1.0, 0.3077, 1.0, 0.3077, 0.9167, 0.2308, 0.9167, 0.2308, 0.08333, 0.3077, 0.08333, 0.3077, 0.0, 0.2308, 0.0, 0.2308, 0.1667, 0.3077, 0.1667, 0.3077, 0.08333, 0.2308, 0.08333, 0.2308, 0.25, 0.3077, 0.25, 0.3077, 0.1667, 0.2308, 0.1667, 0.2308, 0.3333, 0.3077, 0.3333, 0.3077, 0.25, 0.2308, 0.25, 0.2308, 0.4167, 0.3077, 0.4167, 0.3077, 0.3333, 0.2308, 0.3333, 0.2308, 0.5, 0.3077, 0.5, 0.3077, 0.4167, 0.2308, 0.4167, 0.2308, 0.5833, 0.3077, 0.5833, 0.3077, 0.5, 0.2308, 0.5, 0.2308, 0.6667, 0.3077, 0.6667, 0.3077, 0.5833, 0.2308, 0.5833, 0.2308, 0.75, 0.3077, 0.75, 0.3077, 0.6667, 0.2308, 0.6667, 0.2308, 0.8333, 0.3077, 0.8333, 0.3077, 0.75, 0.2308, 0.75, 0.2308, 0.9167, 0.3077, 0.9167, 0.3077, 0.8333, 0.2308, 0.8333, 0.3077, 1.0, 0.3846, 1.0, 0.3846, 0.9167, 0.3077, 0.9167, 0.3077, 0.08333, 0.3846, 0.08333, 0.3846, 0.0, 0.3077, 0.0, 0.3077, 0.1667, 0.3846, 0.1667, 0.3846, 0.08333, 0.3077, 0.08333, 0.3077, 0.25, 0.3846, 0.25, 0.3846, 0.1667, 0.3077, 0.1667, 0.3077, 0.3333, 0.3846, 0.3333, 0.3846, 0.25, 0.3077, 0.25, 0.3077, 0.4167, 0.3846, 0.4167, 0.3846, 0.3333, 0.3077, 0.3333, 0.3077, 0.5, 0.3846, 0.5, 0.3846, 0.4167, 0.3077, 0.4167, 0.3077, 0.5833, 0.3846, 0.5833, 0.3846, 0.5, 0.3077, 0.5, 0.3077, 0.6667, 0.3846, 0.6667, 0.3846, 0.5833, 0.3077, 0.5833, 0.3077, 0.75, 0.3846, 0.75, 0.3846, 0.6667, 0.3077, 0.6667, 0.3077, 0.8333, 0.3846, 0.8333, 0.3846, 0.75, 0.3077, 0.75, 0.3077, 0.9167, 0.3846, 0.9167, 0.3846, 0.8333, 0.3077, 0.8333, 0.3846, 1.0, 0.4615, 1.0, 0.4615, 0.9167, 0.3846, 0.9167, 0.3846, 0.08333, 0.4615, 0.08333, 0.4615, 0.0, 0.3846, 0.0, 0.3846, 0.1667, 0.4615, 0.1667, 0.4615, 0.08333, 0.3846, 0.08333, 0.3846, 0.25, 0.4615, 0.25, 0.4615, 0.1667, 0.3846, 0.1667, 0.3846, 0.3333, 0.4615, 0.3333, 0.4615, 0.25, 0.3846, 0.25, 0.3846, 0.4167, 0.4615, 0.4167, 0.4615, 0.3333, 0.3846, 0.3333, 0.3846, 0.5, 0.4615, 0.5, 0.4615, 0.4167, 0.3846, 0.4167, 0.3846, 0.5833, 0.4615, 0.5833, 0.4615, 0.5, 0.3846, 0.5, 0.3846, 0.6667, 0.4615, 0.6667, 0.4615, 0.5833, 0.3846, 0.5833, 0.3846, 0.75, 0.4615, 0.75, 0.4615, 0.6667, 0.3846, 0.6667, 0.3846, 0.8333, 0.4615, 0.8333, 0.4615, 0.75, 0.3846, 0.75, 0.3846, 0.9167, 0.4615, 0.9167, 0.4615, 0.8333, 0.3846, 0.8333, 0.4615, 1.0, 0.5385, 1.0, 0.5385, 0.9167, 0.4615, 0.9167, 0.4615, 0.08333, 0.5385, 0.08333, 0.5385, 0.0, 0.4615, 0.0, 0.4615, 0.1667, 0.5385, 0.1667, 0.5385, 0.08333, 0.4615, 0.08333, 0.4615, 0.25, 0.5385, 0.25, 0.5385, 0.1667, 0.4615, 0.1667, 0.4615, 0.3333, 0.5385, 0.3333, 0.5385, 0.25, 0.4615, 0.25, 0.4615, 0.4167, 0.5385, 0.4167, 0.5385, 0.3333, 0.4615, 0.3333, 0.4615, 0.5, 0.5385, 0.5, 0.5385, 0.4167, 0.4615, 0.4167, 0.4615, 0.5833, 0.5385, 0.5833, 0.5385, 0.5, 0.4615, 0.5, 0.4615, 0.6667, 0.5385, 0.6667, 0.5385, 0.5833, 0.4615, 0.5833, 0.4615, 0.75, 0.5385, 0.75, 0.5385, 0.6667, 0.4615, 0.6667, 0.4615, 0.8333, 0.5385, 0.8333, 0.5385, 0.75, 0.4615, 0.75, 0.4615, 0.9167, 0.5385, 0.9167, 0.5385, 0.8333, 0.4615, 0.8333, 0.5385, 1.0, 0.6154, 1.0, 0.6154, 0.9167, 0.5385, 0.9167, 0.5385, 0.08333, 0.6154, 0.08333, 0.6154, 0.0, 0.5385, 0.0, 0.5385, 0.1667, 0.6154, 0.1667, 0.6154, 0.08333, 0.5385, 0.08333, 0.5385, 0.25, 0.6154, 0.25, 0.6154, 0.1667, 0.5385, 0.1667, 0.5385, 0.3333, 0.6154, 0.3333, 0.6154, 0.25, 0.5385, 0.25, 0.5385, 0.4167, 0.6154, 0.4167, 0.6154, 0.3333, 0.5385, 0.3333, 0.5385, 0.5, 0.6154, 0.5, 0.6154, 0.4167, 0.5385, 0.4167, 0.5385, 0.5833, 0.6154, 0.5833, 0.6154, 0.5, 0.5385, 0.5, 0.5385, 0.6667, 0.6154, 0.6667, 0.6154, 0.5833, 0.5385, 0.5833, 0.5385, 0.75, 0.6154, 0.75, 0.6154, 0.6667, 0.5385, 0.6667, 0.5385, 0.8333, 0.6154, 0.8333, 0.6154, 0.75, 0.5385, 0.75, 0.5385, 0.9167, 0.6154, 0.9167, 0.6154, 0.8333, 0.5385, 0.8333, 0.6154, 1.0, 0.6923, 1.0, 0.6923, 0.9167, 0.6154, 0.9167, 0.6154, 0.08333, 0.6923, 0.08333, 0.6923, 0.0, 0.6154, 0.0, 0.6154, 0.1667, 0.6923, 0.1667, 0.6923, 0.08333, 0.6154, 0.08333, 0.6154, 0.25, 0.6923, 0.25, 0.6923, 0.1667, 0.6154, 0.1667, 0.6154, 0.3333, 0.6923, 0.3333, 0.6923, 0.25, 0.6154, 0.25, 0.6154, 0.4167, 0.6923, 0.4167, 0.6923, 0.3333, 0.6154, 0.3333, 0.6154, 0.5, 0.6923, 0.5, 0.6923, 0.4167, 0.6154, 0.4167, 0.6154, 0.5833, 0.6923, 0.5833, 0.6923, 0.5, 0.6154, 0.5, 0.6154, 0.6667, 0.6923, 0.6667, 0.6923, 0.5833, 0.6154, 0.5833, 0.6154, 0.75, 0.6923, 0.75, 0.6923, 0.6667, 0.6154, 0.6667, 0.6154, 0.8333, 0.6923, 0.8333, 0.6923, 0.75, 0.6154, 0.75, 0.6154, 0.9167, 0.6923, 0.9167, 0.6923, 0.8333, 0.6154, 0.8333, 0.6923, 1.0, 0.7692, 1.0, 0.7692, 0.9167, 0.6923, 0.9167, 0.6923, 0.08333, 0.7692, 0.08333, 0.7692, 0.0, 0.6923, 0.0, 0.6923, 0.1667, 0.7692, 0.1667, 0.7692, 0.08333, 0.6923, 0.08333, 0.6923, 0.25, 0.7692, 0.25, 0.7692, 0.1667, 0.6923, 0.1667, 0.6923, 0.3333, 0.7692, 0.3333, 0.7692, 0.25, 0.6923, 0.25, 0.6923, 0.4167, 0.7692, 0.4167, 0.7692, 0.3333, 0.6923, 0.3333, 0.6923, 0.5, 0.7692, 0.5, 0.7692, 0.4167, 0.6923, 0.4167, 0.6923, 0.5833, 0.7692, 0.5833, 0.7692, 0.5, 0.6923, 0.5, 0.6923, 0.6667, 0.7692, 0.6667, 0.7692, 0.5833, 0.6923, 0.5833, 0.6923, 0.75, 0.7692, 0.75, 0.7692, 0.6667, 0.6923, 0.6667, 0.6923, 0.8333, 0.7692, 0.8333, 0.7692, 0.75, 0.6923, 0.75, 0.6923, 0.9167, 0.7692, 0.9167, 0.7692, 0.8333, 0.6923, 0.8333, 0.7692, 1.0, 0.8462, 1.0, 0.8462, 0.9167, 0.7692, 0.9167, 0.7692, 0.08333, 0.8462, 0.08333, 0.8462, 0.0, 0.7692, 0.0, 0.7692, 0.1667, 0.8462, 0.1667, 0.8462, 0.08333, 0.7692, 0.08333, 0.7692, 0.25, 0.8462, 0.25, 0.8462, 0.1667, 0.7692, 0.1667, 0.7692, 0.3333, 0.8462, 0.3333, 0.8462, 0.25, 0.7692, 0.25, 0.7692, 0.4167, 0.8462, 0.4167, 0.8462, 0.3333, 0.7692, 0.3333, 0.7692, 0.5, 0.8462, 0.5, 0.8462, 0.4167, 0.7692, 0.4167, 0.7692, 0.5833, 0.8462, 0.5833, 0.8462, 0.5, 0.7692, 0.5, 0.7692, 0.6667, 0.8462, 0.6667, 0.8462, 0.5833, 0.7692, 0.5833, 0.7692, 0.75, 0.8462, 0.75, 0.8462, 0.6667, 0.7692, 0.6667, 0.7692, 0.8333, 0.8462, 0.8333, 0.8462, 0.75, 0.7692, 0.75, 0.7692, 0.9167, 0.8462, 0.9167, 0.8462, 0.8333, 0.7692, 0.8333, 0.8462, 1.0, 0.9231, 1.0, 0.9231, 0.9167, 0.8462, 0.9167, 0.8462, 0.08333, 0.9231, 0.08333, 0.9231, 0.0, 0.8462, 0.0, 0.8462, 0.1667, 0.9231, 0.1667, 0.9231, 0.08333, 0.8462, 0.08333, 0.8462, 0.25, 0.9231, 0.25, 0.9231, 0.1667, 0.8462, 0.1667, 0.8462, 0.3333, 0.9231, 0.3333, 0.9231, 0.25, 0.8462, 0.25, 0.8462, 0.4167, 0.9231, 0.4167, 0.9231, 0.3333, 0.8462, 0.3333, 0.8462, 0.5, 0.9231, 0.5, 0.9231, 0.4167, 0.8462, 0.4167, 0.8462, 0.5833, 0.9231, 0.5833, 0.9231, 0.5, 0.8462, 0.5, 0.8462, 0.6667, 0.9231, 0.6667, 0.9231, 0.5833, 0.8462, 0.5833, 0.8462, 0.75, 0.9231, 0.75, 0.9231, 0.6667, 0.8462, 0.6667, 0.8462, 0.8333, 0.9231, 0.8333, 0.9231, 0.75, 0.8462, 0.75, 0.8462, 0.9167, 0.9231, 0.9167, 0.9231, 0.8333, 0.8462, 0.8333, 0.9231, 1.0, 1.0, 1.0, 1.0, 0.9167, 0.9231, 0.9167, 0.9231, 0.08333, 1.0, 0.08333, 1.0, 0.0, 0.9231, 0.0, 0.9231, 0.1667, 1.0, 0.1667, 1.0, 0.08333, 0.9231, 0.08333, 0.9231, 0.25, 1.0, 0.25, 1.0, 0.1667, 0.9231, 0.1667, 0.9231, 0.3333, 1.0, 0.3333, 1.0, 0.25, 0.9231, 0.25, 0.9231, 0.4167, 1.0, 0.4167, 1.0, 0.3333, 0.9231, 0.3333, 0.9231, 0.5, 1.0, 0.5, 1.0, 0.4167, 0.9231, 0.4167, 0.9231, 0.5833, 1.0, 0.5833, 1.0, 0.5, 0.9231, 0.5, 0.9231, 0.6667, 1.0, 0.6667, 1.0, 0.5833, 0.9231, 0.5833, 0.9231, 0.75, 1.0, 0.75, 1.0, 0.6667, 0.9231, 0.6667, 0.9231, 0.8333, 1.0, 0.8333, 1.0, 0.75, 0.9231, 0.75, 0.9231, 0.9167, 1.0, 0.9167, 1.0, 0.8333, 0.9231, 0.8333])
me_plane_002.materials.append(mat_material)
me_plane_002.auto_texspace = False
me_plane_002.update()

# ---- curves / text
cu_plane_001 = bpy.data.curves.new('Plane.001', 'CURVE')
cu_plane_001.dimensions = '3D'
_sp = cu_plane_001.splines.new('BEZIER'); _sp.bezier_points.add(9)
_sp.bezier_points.foreach_set('co', [-0.6057, -0.05738, -1.416, 0.05428, -0.05738, -0.7557, 0.06888, -0.02997, -0.7096, 0.0425, 0.03657, -0.6595, 0.006185, 0.06398, -0.6133, -1.203, 0.06398, 0.5963, -1.248, 0.03941, 0.651, -1.266, -0.03281, 0.7067, -1.25, -0.05738, 0.7686, -0.6057, -0.05738, 1.413])
_sp.bezier_points.foreach_set('handle_left', [-0.8257, -0.05738, -1.636, -0.1657, -0.05738, -0.9757, 0.07447, -0.04408, -0.7203, 0.05129, 0.01439, -0.6762, 0.02145, 0.06398, -0.6286, -0.8002, 0.06398, 0.1931, -1.244, 0.05644, 0.6379, -1.26, -0.008737, 0.6882, -1.263, -0.05738, 0.7549, -0.8204, -0.05738, 1.198])
_sp.bezier_points.foreach_set('handle_right', [-0.3857, -0.05738, -1.196, 0.06739, -0.05738, -0.7426, 0.06009, -0.007791, -0.6929, 0.03599, 0.05302, -0.6471, -0.397, 0.06398, -0.2101, -1.219, 0.06398, 0.6118, -1.254, 0.01534, 0.6696, -1.27, -0.04784, 0.7183, -1.035, -0.05738, 0.9833, -0.391, -0.05738, 1.627])
for _p, _l, _r in zip(_sp.bezier_points, ['VECTOR', 'VECTOR', 'ALIGNED', 'VECTOR', 'ALIGNED', 'VECTOR', 'ALIGNED', 'VECTOR', 'ALIGNED', 'VECTOR'], ['VECTOR', 'ALIGNED', 'VECTOR', 'ALIGNED', 'VECTOR', 'ALIGNED', 'VECTOR', 'ALIGNED', 'VECTOR', 'VECTOR']): _p.handle_left_type = _l; _p.handle_right_type = _r
_sp.order_v = 0
_sp.resolution_u = 2
_sp.resolution_v = 0
_sp.use_endpoint_u = True
_sp = cu_plane_001.splines.new('BEZIER'); _sp.bezier_points.add(9)
_sp.bezier_points.foreach_set('co', [0.6018, 0.05739, -1.416, -0.05811, 0.05739, -0.7557, -0.07271, 0.02998, -0.7096, -0.04633, -0.03657, -0.6595, -0.01002, -0.06398, -0.6133, 1.2, -0.06398, 0.5963, 1.27, -0.03941, 0.6768, 1.274, 0.03282, 0.7214, 1.246, 0.05739, 0.7686, 0.6018, 0.05739, 1.413])
_sp.bezier_points.foreach_set('handle_left', [0.8218, 0.05739, -1.636, 0.1619, 0.05739, -0.9757, -0.0783, 0.04409, -0.7203, -0.05513, -0.01439, -0.6762, -0.02529, -0.06398, -0.6286, 0.7964, -0.06398, 0.1931, 1.269, -0.05802, 0.6653, 1.273, 0.008743, 0.7066, 1.26, 0.05739, 0.7549, 0.8165, 0.05739, 1.198])
_sp.bezier_points.foreach_set('handle_right', [0.3819, 0.05739, -1.196, -0.07122, 0.05739, -0.7426, -0.06392, 0.007797, -0.6929, -0.03982, -0.05301, -0.6471, 0.3932, -0.06398, -0.2101, 1.215, -0.06398, 0.6118, 1.271, -0.01533, 0.6917, 1.275, 0.04925, 0.7316, 1.031, 0.05739, 0.9833, 0.3872, 0.05739, 1.627])
for _p, _l, _r in zip(_sp.bezier_points, ['VECTOR', 'VECTOR', 'ALIGNED', 'VECTOR', 'ALIGNED', 'VECTOR', 'ALIGNED', 'VECTOR', 'ALIGNED', 'VECTOR'], ['VECTOR', 'ALIGNED', 'VECTOR', 'ALIGNED', 'VECTOR', 'ALIGNED', 'VECTOR', 'ALIGNED', 'VECTOR', 'VECTOR']): _p.handle_left_type = _l; _p.handle_right_type = _r
_sp.order_v = 0
_sp.resolution_u = 2
_sp.resolution_v = 0
_sp.use_endpoint_u = True
cu_plane_001.materials.append(None)
cu_plane_001.bevel_profile.use_clip = True
cu_plane_001.bevel_depth = 0.06
cu_plane_001.resolution_u = 2
cu_plane_001.fill_mode = 'FULL'

# ---- objects
ob_camera = bpy.data.objects.new('Camera', cam_camera)
ob_curvefence = bpy.data.objects.new('CurveFence', cu_plane_001)
ob_catcher = bpy.data.objects.new('Catcher', me_plane_001)
ob_area = bpy.data.objects.new('Area', light_area)
ob_meshedfence_001 = bpy.data.objects.new('MeshedFence.001', me_plane_002)

# ---- transforms, parenting, visibility, modifiers, constraints
ob_camera.location = (2.519, -1.09, 4.443)
ob_camera.rotation_euler = (1.571, -0.0, 0.0)
ob_camera.lock_rotations_4d = False
ob_camera.empty_display_type = 'ARROWS'
ob_camera.color = (0.0, 0.0, 0.0, 0.0)
ob_camera.hide_render = True
ob_camera.display_type = 'WIRE'
ob_camera.lineart.crease_threshold = 0.0
ob_curvefence.location = (0.1053, 0.06398, 2.12)
ob_curvefence.scale = (1.0, 1.0, 0.8577)
ob_curvefence.hide_render = True
ob_catcher.location = (1.016, -0.2692, 7.96)
ob_catcher.hide_render = True
ob_area.location = (1.761, -7.893, 5.253)
ob_area.rotation_euler = (1.571, -0.0, 0.0)
ob_area.scale = (16.67, 16.67, 16.67)
ob_meshedfence_001.location = (0.1053, 0.06398, 2.12)
ob_meshedfence_001.scale = (1.0, 1.0, 0.8577)
_m = ob_meshedfence_001.modifiers.new('Array', 'ARRAY')
_m.count = 3
_m.use_constant_offset = True
_m.constant_offset_displace = (0.0, 0.0, 2.828)
_m.use_relative_offset = False
_m.relative_offset_displace = (0.0, 0.0, 1.0)
_m.use_merge_vertices = True
_m = ob_meshedfence_001.modifiers.new('Array.001', 'ARRAY')
_m.count = 3
_m.use_constant_offset = True
_m.constant_offset_displace = (2.43, 0.0, 0.0)
_m.use_relative_offset = False

# ---- collection membership
col_collection.objects.link(ob_camera)
col_collection.objects.link(ob_curvefence)
col_collection.objects.link(ob_catcher)
col_collection.objects.link(ob_area)
col_collection.objects.link(ob_meshedfence_001)

# ---- scene / render settings (as saved in the file)
scene.camera = ob_camera
scene.frame_start = 1; scene.frame_end = 250; scene.frame_set(1)
scene.render.engine = 'CYCLES'
scene.render.resolution_x = 512
scene.render.resolution_y = 512
scene.render.film_transparent = True
scene.cycles.sampling_pattern = 'TABULATED_SOBOL'
scene.cycles.use_light_tree = False
scene.cycles.bake_type = 'NORMAL'
scene.view_settings.view_transform = 'Filmic'
bpy.context.view_layer.update()
